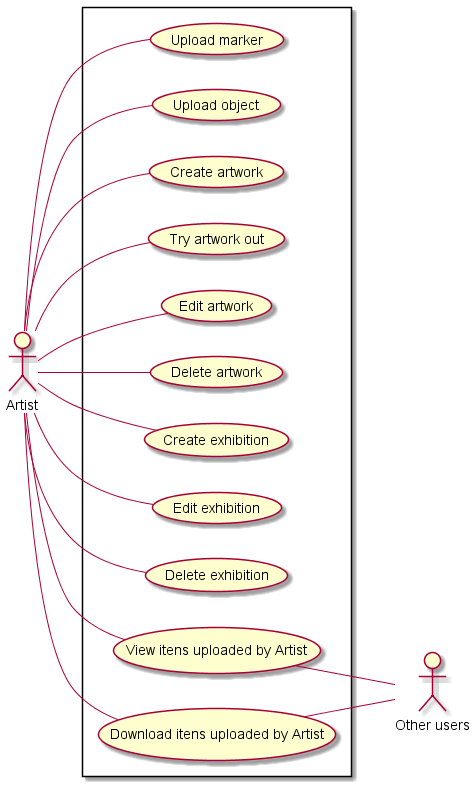

The diagram above was rendered by PlantUML. Its source (embedded in the PNG):
@startuml

left to right direction

actor "Artist"      as A
actor "Other users" as OU

rectangle {
    usecase "Upload marker"                     as UC1
    usecase "Upload object"                     as UC2
    usecase "Create artwork"                    as UC3
    usecase "Try artwork out"                   as UC4
    usecase "Edit artwork"                      as UC5
    usecase "Delete artwork"                    as UC6
    usecase "Create exhibition"                 as UC7
    usecase "Edit exhibition"                   as UC8
    usecase "Delete exhibition"                 as UC9
    usecase "View itens uploaded by Artist"     as UC10
    usecase "Download itens uploaded by Artist" as UC11
}

' Artist's relationships
A -- UC1
A -- UC2
A -- UC3
A -- UC4
A -- UC5
A -- UC6
A -- UC7
A -- UC8
A -- UC9
A -- UC10
A -- UC11

' Other users' relationships
UC10 -- OU
UC11 -- OU

@enduml